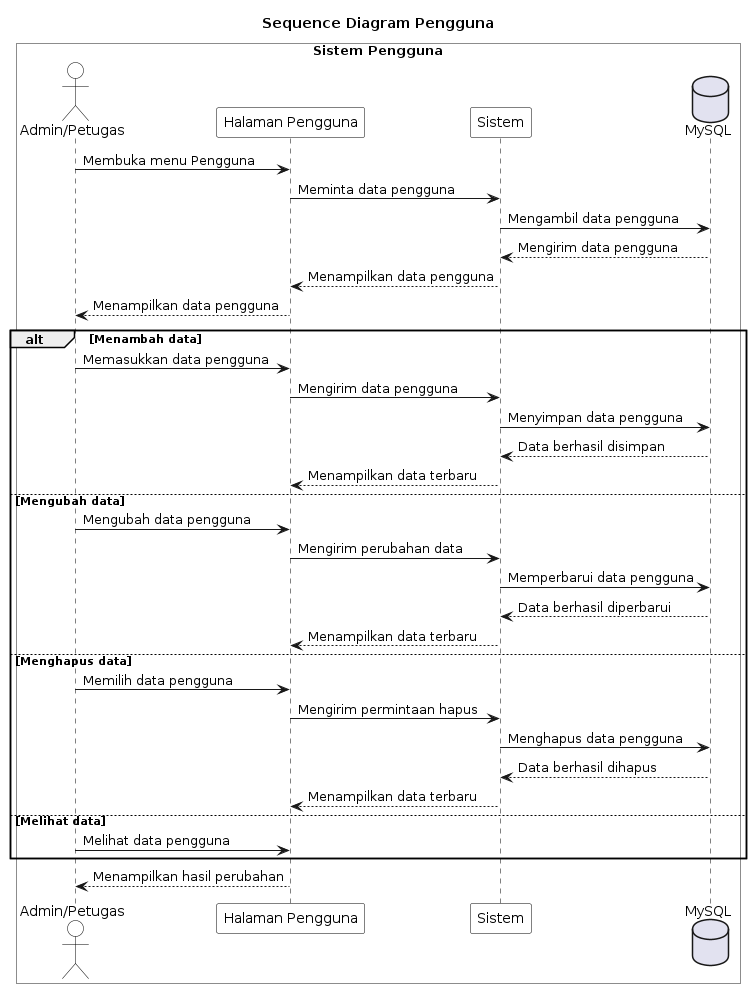

The diagram above was rendered by PlantUML. Its source (embedded in the PNG):
@startuml
title Sequence Diagram Pengguna

skinparam sequence {
    ParticipantBorderColor Black
    ParticipantBackgroundColor White
    LifeLineBorderColor Black
    LifeLineBackgroundColor White
    ActorBorderColor Black
    ActorBackgroundColor White
}

box "Sistem Pengguna" #White

actor "Admin/Petugas" as AP
participant "Halaman Pengguna" as Pengguna
participant "Sistem" as Sistem
database "MySQL" as DB

AP -> Pengguna : Membuka menu Pengguna
Pengguna -> Sistem : Meminta data pengguna
Sistem -> DB : Mengambil data pengguna
DB --> Sistem : Mengirim data pengguna
Sistem --> Pengguna : Menampilkan data pengguna
Pengguna --> AP : Menampilkan data pengguna

alt Menambah data
    AP -> Pengguna : Memasukkan data pengguna
    Pengguna -> Sistem : Mengirim data pengguna
    Sistem -> DB : Menyimpan data pengguna
    DB --> Sistem : Data berhasil disimpan
    Sistem --> Pengguna : Menampilkan data terbaru

else Mengubah data
    AP -> Pengguna : Mengubah data pengguna
    Pengguna -> Sistem : Mengirim perubahan data
    Sistem -> DB : Memperbarui data pengguna
    DB --> Sistem : Data berhasil diperbarui
    Sistem --> Pengguna : Menampilkan data terbaru

else Menghapus data
    AP -> Pengguna : Memilih data pengguna
    Pengguna -> Sistem : Mengirim permintaan hapus
    Sistem -> DB : Menghapus data pengguna
    DB --> Sistem : Data berhasil dihapus
    Sistem --> Pengguna : Menampilkan data terbaru

else Melihat data
    AP -> Pengguna : Melihat data pengguna
end

Pengguna --> AP : Menampilkan hasil perubahan

end box
@enduml